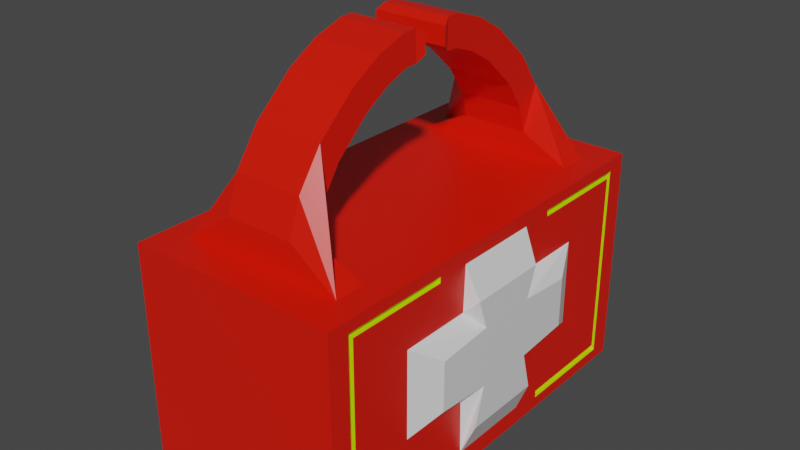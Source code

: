# Source: healthkit.blend  (saved by Blender 2.92.15; exported with 4.5.12 LTS)
import bpy
from mathutils import Matrix  # noqa: F401  (used for matrix-valued properties, if any)

bpy.ops.wm.read_factory_settings(use_empty=True)
scene = bpy.context.scene
scene.name = 'Scene'

# ---- collections
col_collection = bpy.data.collections.new('Collection'); scene.collection.children.link(col_collection)

# ---- materials (node trees are filled in below, after node groups)
mat_red = bpy.data.materials.new('Red')
mat_red.alpha_threshold = 0.0
mat_red.use_transparent_shadow = False
mat_red.line_color = (0.0, 0.0, 0.0, 1.0)
mat_white = bpy.data.materials.new('White')
mat_white.use_transparent_shadow = False
mat_pick_up_glow = bpy.data.materials.new('Pick Up Glow')
mat_pick_up_glow.use_transparent_shadow = False

# ---- material node trees
mat_red.use_nodes = True; mat_red.node_tree.nodes.clear()
_N = mat_red.node_tree.nodes; _L = mat_red.node_tree.links
n0 = _N.new('ShaderNodeOutputMaterial'); n0.name = 'Material Output'; n0.location = (300, 300)
n1 = _N.new('ShaderNodeBsdfPrincipled'); n1.name = 'Principled BSDF'; n1.location = (10, 300)
n1.distribution = 'GGX'
n1.subsurface_method = 'BURLEY'
n1.inputs[0].default_value = (0.8, 0.008838, 0.0, 1.0)
n1.inputs[2].default_value = 0.4
n1.inputs[3].default_value = 1.45
n1.inputs[27].default_value = (0.0, 0.0, 0.0, 1.0)
n1.inputs[28].default_value = 1.0
_L.new(n1.outputs[0], n0.inputs[0])
n0.is_active_output = True
mat_white.use_nodes = True; mat_white.node_tree.nodes.clear()
_N = mat_white.node_tree.nodes; _L = mat_white.node_tree.links
n0 = _N.new('ShaderNodeBsdfPrincipled'); n0.name = 'Principled BSDF'; n0.location = (10, 300)
n0.distribution = 'GGX'
n0.subsurface_method = 'BURLEY'
n0.inputs[3].default_value = 1.45
n0.inputs[27].default_value = (0.0, 0.0, 0.0, 1.0)
n0.inputs[28].default_value = 1.0
n1 = _N.new('ShaderNodeOutputMaterial'); n1.name = 'Material Output'; n1.location = (300, 300)
_L.new(n0.outputs[0], n1.inputs[0])
n1.is_active_output = True
mat_pick_up_glow.use_nodes = True; mat_pick_up_glow.node_tree.nodes.clear()
_N = mat_pick_up_glow.node_tree.nodes; _L = mat_pick_up_glow.node_tree.links
n0 = _N.new('ShaderNodeBsdfPrincipled'); n0.name = 'Principled BSDF'; n0.location = (10, 300)
n0.distribution = 'GGX'
n0.subsurface_method = 'BURLEY'
n0.inputs[0].default_value = (0.5882, 0.8, 0.0, 1.0)
n0.inputs[3].default_value = 1.45
n0.inputs[27].default_value = (0.0, 0.0, 0.0, 1.0)
n0.inputs[28].default_value = 1.0
n1 = _N.new('ShaderNodeOutputMaterial'); n1.name = 'Material Output'; n1.location = (300, 300)
_L.new(n0.outputs[0], n1.inputs[0])
n1.is_active_output = True

# ---- world
world_world = bpy.data.worlds.new('World'); scene.world = world_world
world_world.use_nodes = True; world_world.node_tree.nodes.clear()
_N = world_world.node_tree.nodes; _L = world_world.node_tree.links
n0 = _N.new('ShaderNodeOutputWorld'); n0.name = 'World Output'; n0.location = (300, 300)
n1 = _N.new('ShaderNodeBackground'); n1.name = 'Background'; n1.location = (10, 300)
n1.inputs[0].default_value = (0.05088, 0.05088, 0.05088, 1.0)
_L.new(n1.outputs[0], n0.inputs[0])
n0.is_active_output = True
world_world.color = (0.05088, 0.05088, 0.05088)
world_world.use_sun_shadow = False
world_world.sun_shadow_jitter_overblur = 0.0

# ---- meshes
me_cube = bpy.data.meshes.new('Cube')
me_cube.from_pydata([(1.0, 0.8977, 0.8977), (1.0, 0.8977, -0.8977), (1.0, 0.0, 1.0), (1.0, 0.0, -1.0), (1.0, 0.8713, -0.8977), (0.7648, 0.8271, 1.0), (0.7648, 0.6843, 1.0), (1.0, 0.6401, -0.8977), (1.0, 0.8713, 0.8977), (1.0, 0.6401, 0.8977), (0.3199, 0.8234, 1.293), (0.3199, 0.6879, 1.211), (0.3199, 0.7658, 1.596), (0.3199, 0.6485, 1.446), (0.3199, 0.6471, 1.905), (0.3199, 0.5517, 1.709), (0.3199, 0.4616, 2.207), (0.3199, 0.3893, 1.981), (0.3199, 0.3151, 2.363), (0.3199, 0.2682, 2.115), (0.3199, 0.1659, 2.452), (0.3199, 0.1602, 2.19), (0.3199, 0.1033, 2.457), (0.3199, 0.09765, 2.194), (0.3531, 0.06362, 2.407), (0.3531, 0.06025, 2.25), (0.0, 1.0, -1.0), (0.0, 1.0, 1.0), (0.0, 0.0, 1.0), (0.0, 0.0, -1.0), (0.0, 0.8713, -1.0), (0.0, 0.8713, 1.0), (0.0, 0.6401, -1.0), (0.0, 0.6401, 1.0), (0.0, 0.8271, 1.0), (0.0, 0.6843, 1.0), (0.0, 0.8234, 1.293), (0.0, 0.6879, 1.211), (0.0, 0.7658, 1.596), (0.0, 0.6485, 1.446), (0.0, 0.6471, 1.905), (0.0, 0.5517, 1.709), (0.0, 0.4616, 2.207), (0.0, 0.3893, 1.981), (0.0, 0.3151, 2.363), (0.0, 0.2682, 2.115), (0.0, 0.1659, 2.452), (0.0, 0.1602, 2.19), (0.0, 0.1033, 2.457), (0.0, 0.09765, 2.194), (0.0, 0.06362, 2.407), (0.0, 0.06025, 2.25), (1.0, 0.8977, 0.2863), (1.13, 0.0, 0.5884), (1.0, 0.8745, 0.8454), (0.0, 1.0, 0.2863), (1.0, 0.8977, -0.1362), (1.13, 0.1988, 0.5884), (1.0, 0.8745, -0.8315), (0.0, 1.0, -0.1362), (1.0, 0.3728, 0.8977), (1.0, 0.3728, -0.8977), (0.0, 0.2705, -1.0), (0.0, 0.2705, 1.0), (1.0, 0.3728, 0.8454), (1.0, 0.3728, -0.8315), (1.0, 0.2111, 0.8711), (1.0, 0.0, 0.8711), (1.0, 0.0, -0.8365), (1.0, 0.2196, 0.4691), (1.0, 0.5712, 0.4691), (1.0, 0.5712, -0.3108), (1.0, 0.2196, -0.3108), (1.0, 0.2111, -0.8365), (1.13, 0.0, -0.2138), (1.13, 0.0, -0.5504), (1.13, 0.0, 0.3327), (1.13, 0.1472, 0.3223), (1.13, 0.423, 0.2818), (1.13, 0.423, -0.1623), (1.13, 0.1472, -0.2028), (1.13, 0.1988, -0.5504), (1.0, 1.0, -0.1362), (1.0, 1.0, -1.0), (1.0, 0.8713, -1.0), (1.0, 0.6401, -1.0), (1.0, 1.0, 1.0), (1.0, 0.8713, 1.0), (1.0, 0.6401, 1.0), (1.0, 0.2705, -1.0), (1.0, 1.0, 0.2863), (1.0, 0.2705, 1.0), (1.0, 0.2705, 0.2863), (1.0, 0.2705, -0.1362), (0.963, 0.8977, -0.1362), (0.963, 0.8977, -0.8977), (0.963, 0.8713, -0.8977), (0.963, 0.6401, -0.8977), (0.963, 0.8977, 0.8977), (0.963, 0.8713, 0.8977), (0.963, 0.6401, 0.8977), (0.963, 0.3728, -0.8977), (0.963, 0.8977, 0.2863), (0.963, 0.8745, 0.8454), (0.963, 0.8745, -0.8315), (0.963, 0.3728, 0.8977), (0.963, 0.3728, 0.8454), (0.963, 0.3728, -0.8315), (1.0, 0.8745, 0.8454), (1.0, 0.8745, -0.8315), (1.0, 0.3728, 0.8977), (1.0, 0.3728, -0.8977), (1.0, 0.3728, 0.8454), (1.0, 0.3728, -0.8315), (1.0, 0.2111, 0.8711), (1.0, 0.2196, 0.4691), (1.0, 0.5712, 0.4691), (1.0, 0.5712, -0.3108), (1.0, 0.2196, -0.3108), (1.0, 0.2111, -0.8365), (1.0, 0.2705, -1.0), (1.0, 0.2705, 1.0)], [(72, 93), (69, 92)], [(10, 12, 14, 16, 18, 20, 22, 23, 21, 19, 17, 15, 13, 11, 6, 5), (35, 6, 11, 37), (39, 13, 15, 41), (37, 11, 13, 39), (41, 15, 17, 43), (45, 19, 21, 47), (43, 17, 19, 45), (23, 22, 24, 25), (47, 21, 23, 49), (49, 23, 25, 51), (24, 50, 51, 25), (22, 48, 50, 24), (20, 46, 48, 22), (18, 44, 46, 20), (16, 42, 44, 18), (14, 40, 42, 16), (12, 38, 40, 14), (10, 36, 38, 12), (5, 34, 36, 10), (55, 27, 86, 90, 82, 83, 26, 59), (89, 3, 29, 62, 32, 30, 26, 83, 84, 85), (72, 71, 79, 80), (69, 66, 57, 77), (71, 70, 78, 79), (70, 69, 77, 78), (73, 72, 80, 81), (66, 67, 53, 57), (68, 73, 81, 75), (60, 64, 106, 105), (102, 98, 99, 100, 105, 106, 103, 104, 107, 101, 97, 96, 95, 94), (52, 0, 98, 102), (56, 52, 102, 94), (1, 56, 94, 95), (54, 58, 104, 103), (4, 1, 95, 96), (9, 60, 105, 100), (7, 4, 96, 97), (64, 54, 103, 106), (0, 8, 99, 98), (58, 65, 107, 104), (8, 9, 100, 99), (65, 61, 101, 107), (61, 7, 97, 101), (77, 57, 53, 76, 74, 75, 81, 80, 79, 78), (91, 60, 110, 121), (54, 64, 112, 108), (91, 2, 67, 66, 69, 70, 71, 72, 73, 68, 3, 89, 61, 65, 58, 54, 64, 60), (70, 69, 115, 116), (65, 58, 109, 113), (72, 71, 117, 118), (61, 65, 113, 111), (72, 73, 119, 118), (60, 64, 112, 110), (89, 61, 111, 120), (69, 66, 114, 115), (71, 70, 116, 117), (58, 54, 108, 109), (56, 1, 4, 7, 61, 89, 85, 84, 83, 82, 90, 86, 87, 88, 91, 60, 9, 8, 0, 52), (34, 5, 6, 35, 33, 63, 28, 2, 91, 88, 87, 86, 27, 31)])
me_cube.polygons.foreach_set('material_index', [0, 0, 0, 0, 0, 0, 0, 0, 0, 0, 0, 0, 0, 0, 0, 0, 0, 0, 0, 0, 0, 1, 1, 1, 1, 1, 1, 1, 2, 2, 2, 2, 2, 2, 2, 2, 2, 2, 2, 2, 2, 2, 2, 1, 0, 0, 0, 1, 0, 1, 0, 0, 2, 0, 1, 1, 0, 0, 0])
_uv = me_cube.uv_layers.new(name='UVMap')
_uv.uv.foreach_set('vector', [0.6305, 0.5216, 0.6305, 0.5216, 0.6305, 0.5216, 0.6305, 0.5216, 0.6305, 0.5216, 0.6305, 0.5216, 0.6305, 0.5216, 0.6305, 0.5395, 0.6305, 0.5395, 0.6305, 0.5395, 0.6305, 0.5395, 0.6305, 0.5395, 0.6305, 0.5395, 0.6305, 0.5395, 0.6305, 0.5395, 0.6305, 0.5216, 0.75, 0.5395, 0.6305, 0.5395, 0.6305, 0.5395, 0.75, 0.5395, 0.75, 0.5395, 0.6305, 0.5395, 0.6305, 0.5395, 0.75, 0.5395, 0.75, 0.5395, 0.6305, 0.5395, 0.6305, 0.5395, 0.75, 0.5395, 0.75, 0.5395, 0.6305, 0.5395, 0.6305, 0.5395, 0.75, 0.5395, 0.75, 0.5395, 0.6305, 0.5395, 0.6305, 0.5395, 0.75, 0.5395, 0.75, 0.5395, 0.6305, 0.5395, 0.6305, 0.5395, 0.75, 0.5395, 0.6305, 0.5395, 0.6305, 0.5216, 0.6305, 0.5216, 0.6305, 0.5395, 0.75, 0.5395, 0.6305, 0.5395, 0.6305, 0.5395, 0.75, 0.5395, 0.75, 0.5395, 0.6305, 0.5395, 0.6305, 0.5395, 0.75, 0.5395, 0.6305, 0.5216, 0.75, 0.5216, 0.75, 0.5395, 0.6305, 0.5395, 0.6305, 0.5216, 0.75, 0.5216, 0.75, 0.5216, 0.6305, 0.5216, 0.6305, 0.5216, 0.75, 0.5216, 0.75, 0.5216, 0.6305, 0.5216, 0.6305, 0.5216, 0.75, 0.5216, 0.75, 0.5216, 0.6305, 0.5216, 0.6305, 0.5216, 0.75, 0.5216, 0.75, 0.5216, 0.6305, 0.5216, 0.6305, 0.5216, 0.75, 0.5216, 0.75, 0.5216, 0.6305, 0.5216, 0.6305, 0.5216, 0.75, 0.5216, 0.75, 0.5216, 0.6305, 0.5216, 0.6305, 0.5216, 0.75, 0.5216, 0.75, 0.5216, 0.6305, 0.5216, 0.6305, 0.5216, 0.75, 0.5216, 0.75, 0.5216, 0.6305, 0.5216, 0.5358, 0.375, 0.625, 0.375, 0.625, 0.5, 0.5358, 0.5, 0.483, 0.5, 0.375, 0.5, 0.375, 0.375, 0.483, 0.375, 0.375, 0.5912, 0.375, 0.625, 0.25, 0.625, 0.25, 0.5912, 0.25, 0.545, 0.25, 0.5161, 0.25, 0.5, 0.375, 0.5, 0.375, 0.5161, 0.375, 0.545, 0.483, 0.5912, 0.483, 0.545, 0.483, 0.545, 0.483, 0.5912, 0.5358, 0.5912, 0.625, 0.5912, 0.625, 0.5912, 0.5358, 0.5912, 0.483, 0.545, 0.5358, 0.545, 0.5358, 0.545, 0.483, 0.545, 0.5358, 0.545, 0.5358, 0.5912, 0.5358, 0.5912, 0.5358, 0.545, 0.375, 0.5912, 0.483, 0.5912, 0.483, 0.5912, 0.375, 0.5912, 0.625, 0.5912, 0.625, 0.625, 0.625, 0.625, 0.625, 0.5912, 0.375, 0.625, 0.375, 0.5912, 0.375, 0.5912, 0.375, 0.625, 0.6122, 0.5784, 0.6057, 0.5784, 0.6057, 0.5784, 0.6122, 0.5784, 0.5358, 0.5128, 0.6122, 0.5128, 0.6122, 0.5161, 0.6122, 0.545, 0.6122, 0.5784, 0.6057, 0.5784, 0.6057, 0.5322, 0.3961, 0.5322, 0.3961, 0.5784, 0.3878, 0.5784, 0.3878, 0.545, 0.3878, 0.5161, 0.3878, 0.5128, 0.483, 0.5128, 0.5358, 0.5128, 0.6122, 0.5128, 0.6122, 0.5128, 0.5358, 0.5128, 0.483, 0.5128, 0.5358, 0.5128, 0.5358, 0.5128, 0.483, 0.5128, 0.3878, 0.5128, 0.483, 0.5128, 0.483, 0.5128, 0.3878, 0.5128, 0.6057, 0.5322, 0.3961, 0.5322, 0.3961, 0.5322, 0.6057, 0.5322, 0.3878, 0.5161, 0.3878, 0.5128, 0.3878, 0.5128, 0.3878, 0.5161, 0.6122, 0.545, 0.6122, 0.5784, 0.6122, 0.5784, 0.6122, 0.545, 0.3878, 0.545, 0.3878, 0.5161, 0.3878, 0.5161, 0.3878, 0.545, 0.6057, 0.5784, 0.6057, 0.5322, 0.6057, 0.5322, 0.6057, 0.5784, 0.6122, 0.5128, 0.6122, 0.5161, 0.6122, 0.5161, 0.6122, 0.5128, 0.3961, 0.5322, 0.3961, 0.5784, 0.3961, 0.5784, 0.3961, 0.5322, 0.6122, 0.5161, 0.6122, 0.545, 0.6122, 0.545, 0.6122, 0.5161, 0.3961, 0.5784, 0.3878, 0.5784, 0.3878, 0.5784, 0.3961, 0.5784, 0.3878, 0.5784, 0.3878, 0.545, 0.3878, 0.545, 0.3878, 0.5784, 0.5358, 0.5912, 0.625, 0.5912, 0.625, 0.625, 0.5358, 0.625, 0.483, 0.625, 0.375, 0.625, 0.375, 0.5912, 0.483, 0.5912, 0.483, 0.545, 0.5358, 0.545, 0.625, 0.5912, 0.6122, 0.5784, 0.6122, 0.5784, 0.625, 0.5912, 0.0, 0.0, 0.0, 0.0, 0.0, 0.0, 0.0, 0.0, 0.625, 0.5912, 0.625, 0.625, 0.625, 0.625, 0.0, 0.0, 0.0, 0.0, 0.0, 0.0, 0.0, 0.0, 0.0, 0.0, 0.375, 0.5912, 0.375, 0.625, 0.375, 0.625, 0.0, 0.0, 0.0, 0.0, 0.0, 0.0, 0.0, 0.0, 0.0, 0.0, 0.0, 0.0, 0.0, 0.0, 0.5358, 0.545, 0.5358, 0.5912, 0.5358, 0.5912, 0.5358, 0.545, 0.0, 0.0, 0.0, 0.0, 0.0, 0.0, 0.0, 0.0, 0.483, 0.5912, 0.483, 0.545, 0.483, 0.545, 0.483, 0.5912, 0.0, 0.0, 0.0, 0.0, 0.0, 0.0, 0.0, 0.0, 0.0, 0.0, 0.0, 0.0, 0.0, 0.0, 0.0, 0.0, 0.6122, 0.5784, 0.6057, 0.5784, 0.6057, 0.5784, 0.6122, 0.5784, 0.0, 0.0, 0.0, 0.0, 0.0, 0.0, 0.0, 0.0, 0.5358, 0.5912, 0.625, 0.5912, 0.625, 0.5912, 0.5358, 0.5912, 0.483, 0.545, 0.5358, 0.545, 0.5358, 0.545, 0.483, 0.545, 0.0, 0.0, 0.0, 0.0, 0.0, 0.0, 0.0, 0.0, 0.483, 0.5128, 0.3878, 0.5128, 0.3878, 0.5161, 0.3878, 0.545, 0.3878, 0.5784, 0.375, 0.5912, 0.375, 0.545, 0.375, 0.5161, 0.375, 0.5, 0.483, 0.5, 0.5358, 0.5, 0.625, 0.5, 0.625, 0.5161, 0.625, 0.545, 0.625, 0.5912, 0.6122, 0.5784, 0.6122, 0.545, 0.6122, 0.5161, 0.6122, 0.5128, 0.5358, 0.5128, 0.75, 0.5216, 0.6305, 0.5216, 0.6305, 0.5395, 0.75, 0.5395, 0.75, 0.545, 0.75, 0.5912, 0.75, 0.625, 0.625, 0.625, 0.625, 0.5912, 0.625, 0.545, 0.625, 0.5161, 0.625, 0.5, 0.75, 0.5, 0.75, 0.5161])
me_cube.materials.append(mat_red)
me_cube.materials.append(mat_white)
me_cube.materials.append(mat_pick_up_glow)
me_cube.use_remesh_preserve_volume = False
me_cube.use_remesh_preserve_attributes = False
me_cube.use_mirror_vertex_groups = False
me_cube.update()

# ---- objects
ob_cube = bpy.data.objects.new('Cube', me_cube)

# ---- transforms, parenting, visibility, modifiers, constraints
ob_cube.location = (0.0, 0.0, 0.0)
ob_cube.scale = (0.3783, 0.738, 0.4013)
ob_cube.lock_rotations_4d = False
ob_cube.empty_display_type = 'ARROWS'
ob_cube.lineart.crease_threshold = 0.0
_m = ob_cube.modifiers.new('Mirror', 'MIRROR')
_m.use_axis = (False, True, False)
_m.use_clip = True
_m = ob_cube.modifiers.new('Mirror.001', 'MIRROR')
_m.use_clip = True

# ---- collection membership
col_collection.objects.link(ob_cube)

# ---- scene / render settings (as saved in the file)
scene.frame_start = 1; scene.frame_end = 250; scene.frame_set(1)
scene.render.engine = 'BLENDER_EEVEE_NEXT'
scene.cycles.use_denoising = False
scene.cycles.samples = 128
scene.cycles.sampling_pattern = 'TABULATED_SOBOL'
scene.cycles.use_adaptive_sampling = False
scene.cycles.use_light_tree = False
scene.view_settings.view_transform = 'Filmic'
bpy.context.view_layer.update()

# ---- added for rendering (the .blend has no active camera and no usable light): camera, sun
cam_auto = bpy.data.cameras.new('AutoCamera')
cam_auto.lens = 50.0
cam_auto.sensor_width = 36.0
cam_auto.clip_end = 1000.0
ob_auto_camera = bpy.data.objects.new('AutoCamera', cam_auto)
scene.collection.objects.link(ob_auto_camera)
ob_auto_camera.location = (2.03433, -2.44119, 1.91978)
ob_auto_camera.rotation_euler = (1.09748, -7.21219e-08, 0.694738)
scene.camera = ob_auto_camera
light_auto_sun = bpy.data.lights.new('AutoSun', 'SUN')
light_auto_sun.energy = 3.0
light_auto_sun.angle = 0.0523599
ob_auto_sun = bpy.data.objects.new('AutoSun', light_auto_sun)
scene.collection.objects.link(ob_auto_sun)
ob_auto_sun.rotation_euler = (0.872665, 0.174533, 0.523599)
bpy.context.view_layer.update()
